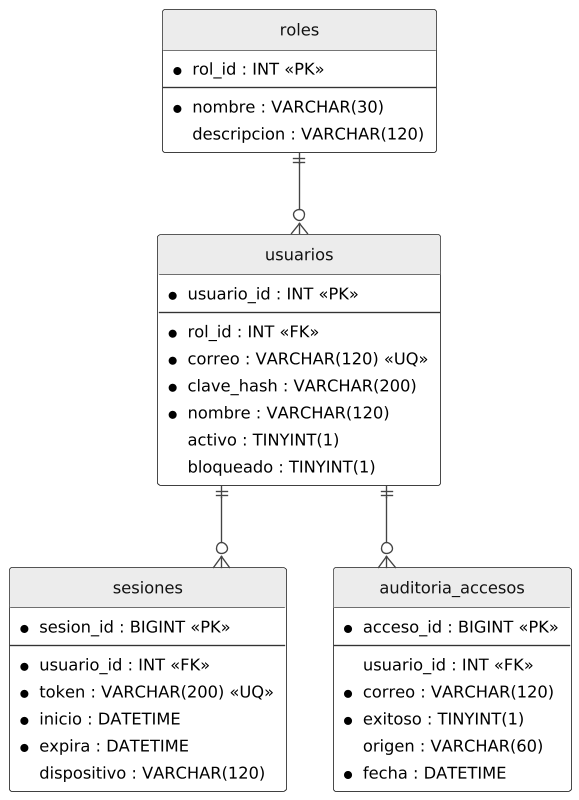

The diagram above was rendered by PlantUML. Its source (embedded in the PNG):
@startuml
!include comun.iuml
hide circle
skinparam linetype ortho

entity "roles" as roles {
  * rol_id : INT <<PK>>
  --
  * nombre : VARCHAR(30)
  descripcion : VARCHAR(120)
}

entity "usuarios" as usuarios {
  * usuario_id : INT <<PK>>
  --
  * rol_id : INT <<FK>>
  * correo : VARCHAR(120) <<UQ>>
  * clave_hash : VARCHAR(200)
  * nombre : VARCHAR(120)
  activo : TINYINT(1)
  bloqueado : TINYINT(1)
}

entity "sesiones" as sesiones {
  * sesion_id : BIGINT <<PK>>
  --
  * usuario_id : INT <<FK>>
  * token : VARCHAR(200) <<UQ>>
  * inicio : DATETIME
  * expira : DATETIME
  dispositivo : VARCHAR(120)
}

entity "auditoria_accesos" as audit {
  * acceso_id : BIGINT <<PK>>
  --
  usuario_id : INT <<FK>>
  * correo : VARCHAR(120)
  * exitoso : TINYINT(1)
  origen : VARCHAR(60)
  * fecha : DATETIME
}
roles ||--o{ usuarios
usuarios ||--o{ sesiones
usuarios ||--o{ audit
@enduml